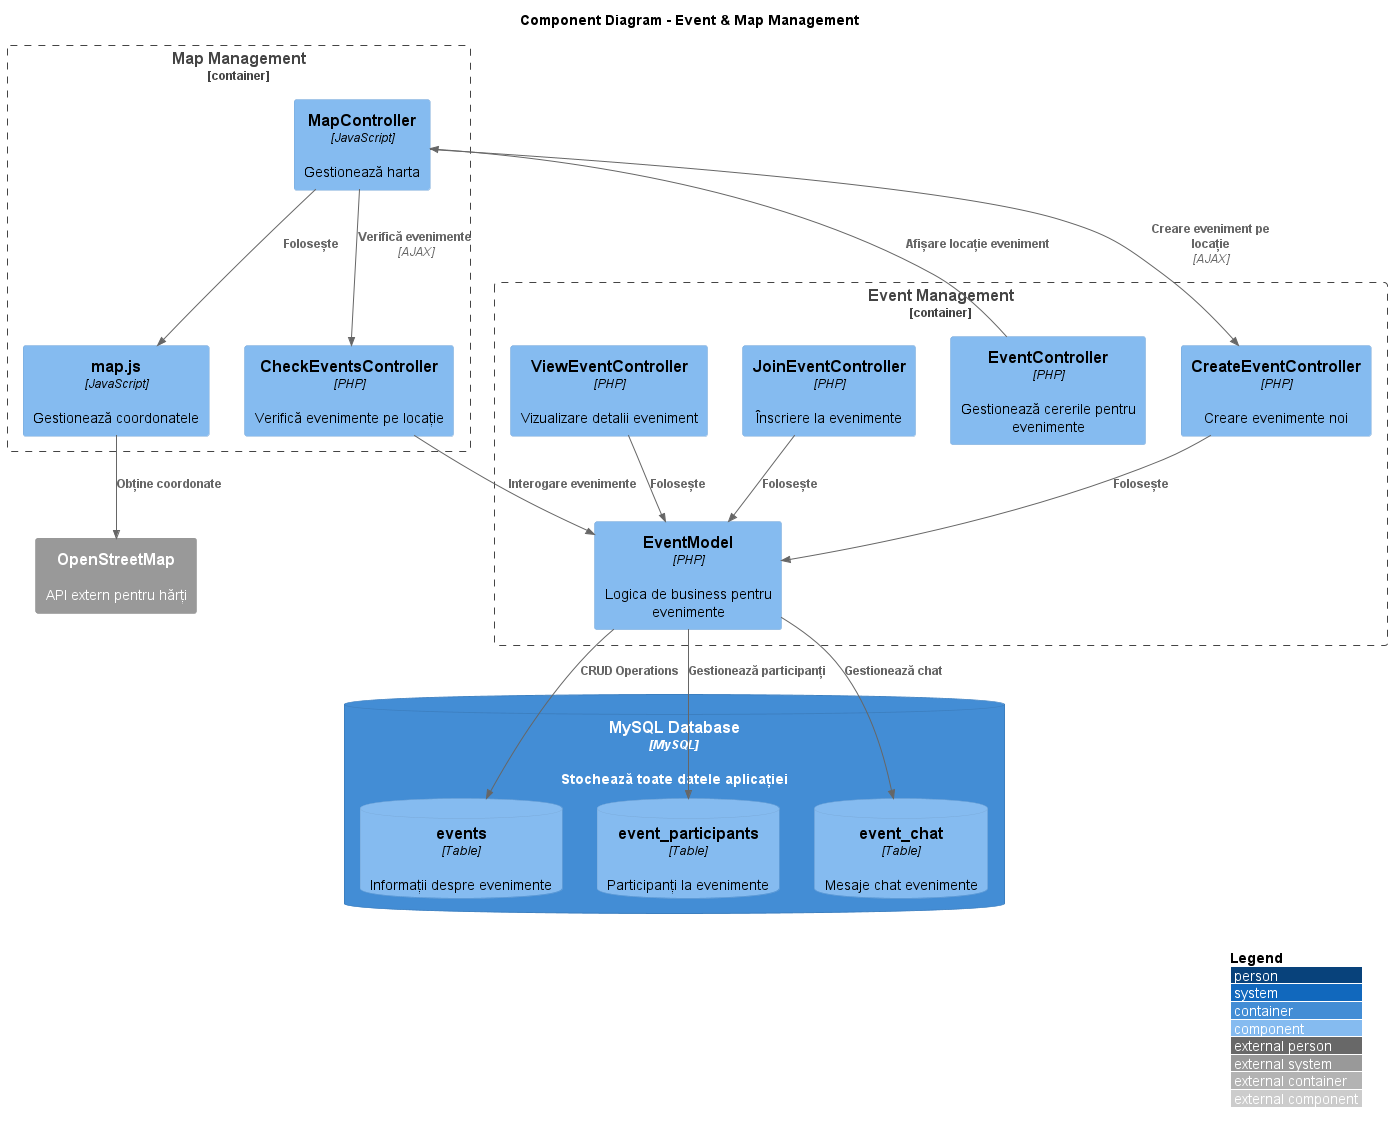

The diagram above was rendered by PlantUML. Its source (embedded in the PNG):
@startuml C4_Component
!include https://raw.githubusercontent.com/plantuml-stdlib/C4-PlantUML/master/C4_Component.puml

LAYOUT_WITH_LEGEND()

title Component Diagram - Event & Map Management

Container_Boundary(event_management, "Event Management") {
    Component(event_controller, "EventController", "PHP", "Gestionează cererile pentru evenimente")
    Component(create_event_controller, "CreateEventController", "PHP", "Creare evenimente noi")
    Component(join_event_controller, "JoinEventController", "PHP", "Înscriere la evenimente")
    Component(view_event_controller, "ViewEventController", "PHP", "Vizualizare detalii eveniment")
    Component(event_model, "EventModel", "PHP", "Logica de business pentru evenimente")
}

Container_Boundary(map_management, "Map Management") {
    Component(map_controller, "MapController", "JavaScript", "Gestionează harta")
    Component(map_events_controller, "CheckEventsController", "PHP", "Verifică evenimente pe locație")
    Component(location_manager, "map.js", "JavaScript", "Gestionează coordonatele")
}

ContainerDb(database, "MySQL Database", "MySQL", "Stochează toate datele aplicației") {
    ComponentDb(events_table, "events", "Table", "Informații despre evenimente")
    ComponentDb(participants_table, "event_participants", "Table", "Participanți la evenimente")
    ComponentDb(chat_table, "event_chat", "Table", "Mesaje chat evenimente")
}

System_Ext(openstreetmap, "OpenStreetMap", "API extern pentru hărți")

' Relații Event Management
Rel(create_event_controller, event_model, "Folosește")
Rel(join_event_controller, event_model, "Folosește")
Rel(view_event_controller, event_model, "Folosește")
Rel(event_model, events_table, "CRUD Operations")
Rel(event_model, participants_table, "Gestionează participanți")
Rel(event_model, chat_table, "Gestionează chat")

' Relații Map Management
Rel(map_controller, location_manager, "Folosește")
Rel(map_controller, map_events_controller, "Verifică evenimente", "AJAX")
Rel(map_events_controller, event_model, "Interogare evenimente")
Rel(location_manager, openstreetmap, "Obține coordonate")

' Relații încrucișate
Rel(map_controller, create_event_controller, "Creare eveniment pe locație", "AJAX")
Rel(event_controller, map_controller, "Afișare locație eveniment")

@enduml